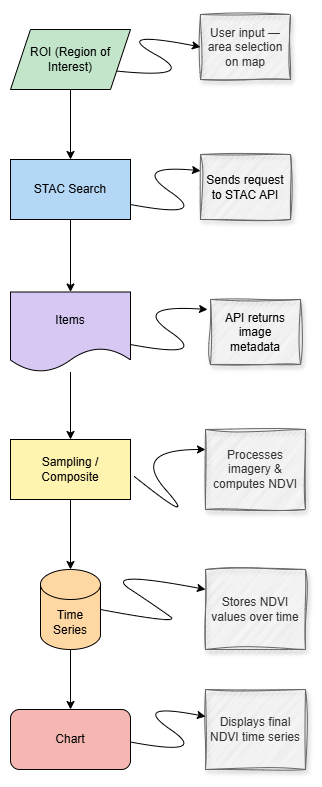

The diagram above was exported from draw.io. Its source (the exported page's mxGraphModel, read from the mxfile embedded in the PNG):
<mxGraphModel dx="2066" dy="1103" grid="1" gridSize="10" guides="1" tooltips="1" connect="1" arrows="1" fold="1" page="1" pageScale="1" pageWidth="850" pageHeight="1100" math="0" shadow="0">
  <root>
    <mxCell id="0" />
    <mxCell id="1" parent="0" />
    <mxCell id="TfdtJZf1DhjEm0uhCELX-7" value="" style="edgeStyle=orthogonalEdgeStyle;rounded=0;orthogonalLoop=1;jettySize=auto;html=1;" parent="1" source="TfdtJZf1DhjEm0uhCELX-1" target="TfdtJZf1DhjEm0uhCELX-2" edge="1">
      <mxGeometry relative="1" as="geometry" />
    </mxCell>
    <mxCell id="TfdtJZf1DhjEm0uhCELX-1" value="ROI (Region of Interest)" style="shape=parallelogram;perimeter=parallelogramPerimeter;whiteSpace=wrap;html=1;fixedSize=1;fillColor=#C3E6CB;" parent="1" vertex="1">
      <mxGeometry x="350" y="50" width="120" height="60" as="geometry" />
    </mxCell>
    <mxCell id="TfdtJZf1DhjEm0uhCELX-8" value="" style="edgeStyle=orthogonalEdgeStyle;rounded=0;orthogonalLoop=1;jettySize=auto;html=1;" parent="1" source="TfdtJZf1DhjEm0uhCELX-2" target="TfdtJZf1DhjEm0uhCELX-3" edge="1">
      <mxGeometry relative="1" as="geometry" />
    </mxCell>
    <mxCell id="TfdtJZf1DhjEm0uhCELX-2" value="STAC Search" style="rounded=0;whiteSpace=wrap;html=1;fillColor=#B3D7F5;" parent="1" vertex="1">
      <mxGeometry x="350" y="180" width="120" height="60" as="geometry" />
    </mxCell>
    <mxCell id="TfdtJZf1DhjEm0uhCELX-9" value="" style="edgeStyle=orthogonalEdgeStyle;rounded=0;orthogonalLoop=1;jettySize=auto;html=1;" parent="1" source="TfdtJZf1DhjEm0uhCELX-3" target="TfdtJZf1DhjEm0uhCELX-4" edge="1">
      <mxGeometry relative="1" as="geometry" />
    </mxCell>
    <mxCell id="TfdtJZf1DhjEm0uhCELX-3" value="Items" style="shape=document;whiteSpace=wrap;html=1;boundedLbl=1;fillColor=#D6C8F3;" parent="1" vertex="1">
      <mxGeometry x="350" y="312.5" width="120" height="80" as="geometry" />
    </mxCell>
    <mxCell id="TfdtJZf1DhjEm0uhCELX-26" value="" style="edgeStyle=orthogonalEdgeStyle;rounded=0;orthogonalLoop=1;jettySize=auto;html=1;" parent="1" source="TfdtJZf1DhjEm0uhCELX-4" target="TfdtJZf1DhjEm0uhCELX-10" edge="1">
      <mxGeometry relative="1" as="geometry" />
    </mxCell>
    <mxCell id="TfdtJZf1DhjEm0uhCELX-4" value="Sampling / &lt;br&gt;Composite" style="rounded=0;whiteSpace=wrap;html=1;fillColor=#FFF3B0;" parent="1" vertex="1">
      <mxGeometry x="350" y="460" width="120" height="60" as="geometry" />
    </mxCell>
    <mxCell id="TfdtJZf1DhjEm0uhCELX-27" value="" style="edgeStyle=orthogonalEdgeStyle;rounded=0;orthogonalLoop=1;jettySize=auto;html=1;" parent="1" source="TfdtJZf1DhjEm0uhCELX-10" target="TfdtJZf1DhjEm0uhCELX-11" edge="1">
      <mxGeometry relative="1" as="geometry" />
    </mxCell>
    <mxCell id="TfdtJZf1DhjEm0uhCELX-10" value="Time&lt;br&gt;Series" style="shape=cylinder3;whiteSpace=wrap;html=1;boundedLbl=1;backgroundOutline=1;size=15;fillColor=#FFD7A3;" parent="1" vertex="1">
      <mxGeometry x="380" y="590" width="60" height="80" as="geometry" />
    </mxCell>
    <mxCell id="TfdtJZf1DhjEm0uhCELX-11" value="Chart" style="rounded=1;whiteSpace=wrap;html=1;fillColor=#F5B7B1;" parent="1" vertex="1">
      <mxGeometry x="350" y="730" width="120" height="60" as="geometry" />
    </mxCell>
    <mxCell id="TfdtJZf1DhjEm0uhCELX-12" value="User input — area selection on map" style="text;html=1;whiteSpace=wrap;strokeColor=#666666;fillColor=#f5f5f5;align=center;verticalAlign=middle;rounded=0;glass=0;fontColor=#333333;sketch=1;curveFitting=1;jiggle=2;shadow=1;" parent="1" vertex="1">
      <mxGeometry x="540" y="35" width="90" height="65" as="geometry" />
    </mxCell>
    <mxCell id="TfdtJZf1DhjEm0uhCELX-18" value="&lt;span style=&quot;color: rgb(0, 0, 0);&quot;&gt;Sends request to STAC API&lt;/span&gt;" style="text;html=1;whiteSpace=wrap;strokeColor=#666666;fillColor=#f5f5f5;align=center;verticalAlign=middle;rounded=0;glass=0;fontColor=#333333;sketch=1;curveFitting=1;jiggle=2;shadow=1;" parent="1" vertex="1">
      <mxGeometry x="540" y="175" width="90" height="65" as="geometry" />
    </mxCell>
    <mxCell id="TfdtJZf1DhjEm0uhCELX-20" value="" style="curved=1;endArrow=classic;html=1;rounded=0;entryX=0;entryY=0.25;entryDx=0;entryDy=0;exitX=1.033;exitY=0.617;exitDx=0;exitDy=0;exitPerimeter=0;" parent="1" source="TfdtJZf1DhjEm0uhCELX-4" target="TfdtJZf1DhjEm0uhCELX-25" edge="1">
      <mxGeometry width="50" height="50" relative="1" as="geometry">
        <mxPoint x="470" y="520" as="sourcePoint" />
        <mxPoint x="520" y="470" as="targetPoint" />
        <Array as="points">
          <mxPoint x="540" y="550" />
          <mxPoint x="470" y="470" />
        </Array>
      </mxGeometry>
    </mxCell>
    <mxCell id="TfdtJZf1DhjEm0uhCELX-21" value="" style="curved=1;endArrow=classic;html=1;rounded=0;entryX=0;entryY=0.25;entryDx=0;entryDy=0;exitX=1;exitY=0.75;exitDx=0;exitDy=0;" parent="1" source="TfdtJZf1DhjEm0uhCELX-2" target="TfdtJZf1DhjEm0uhCELX-18" edge="1">
      <mxGeometry width="50" height="50" relative="1" as="geometry">
        <mxPoint x="470" y="235" as="sourcePoint" />
        <mxPoint x="520" y="185" as="targetPoint" />
        <Array as="points">
          <mxPoint x="550" y="240" />
          <mxPoint x="470" y="185" />
        </Array>
      </mxGeometry>
    </mxCell>
    <mxCell id="TfdtJZf1DhjEm0uhCELX-22" value="" style="curved=1;endArrow=classic;html=1;rounded=0;entryX=0;entryY=0.5;entryDx=0;entryDy=0;exitX=1;exitY=0.75;exitDx=0;exitDy=0;" parent="1" source="TfdtJZf1DhjEm0uhCELX-1" target="TfdtJZf1DhjEm0uhCELX-12" edge="1">
      <mxGeometry width="50" height="50" relative="1" as="geometry">
        <mxPoint x="450" y="100" as="sourcePoint" />
        <mxPoint x="500" y="50" as="targetPoint" />
        <Array as="points">
          <mxPoint x="540" y="100" />
          <mxPoint x="450" y="50" />
        </Array>
      </mxGeometry>
    </mxCell>
    <mxCell id="TfdtJZf1DhjEm0uhCELX-23" value="&lt;span style=&quot;color: rgb(0, 0, 0);&quot;&gt;API returns image &lt;br&gt;metadata&lt;/span&gt;" style="text;html=1;whiteSpace=wrap;strokeColor=#666666;fillColor=#f5f5f5;align=center;verticalAlign=middle;rounded=0;glass=0;fontColor=#333333;sketch=1;curveFitting=1;jiggle=2;shadow=1;" parent="1" vertex="1">
      <mxGeometry x="550" y="320" width="90" height="65" as="geometry" />
    </mxCell>
    <mxCell id="TfdtJZf1DhjEm0uhCELX-24" value="" style="curved=1;endArrow=classic;html=1;rounded=0;entryX=-0.033;entryY=0.154;entryDx=0;entryDy=0;exitX=1;exitY=0.75;exitDx=0;exitDy=0;entryPerimeter=0;" parent="1" target="TfdtJZf1DhjEm0uhCELX-23" edge="1">
      <mxGeometry width="50" height="50" relative="1" as="geometry">
        <mxPoint x="470" y="365" as="sourcePoint" />
        <mxPoint x="540" y="331" as="targetPoint" />
        <Array as="points">
          <mxPoint x="550" y="380" />
          <mxPoint x="470" y="325" />
        </Array>
      </mxGeometry>
    </mxCell>
    <mxCell id="TfdtJZf1DhjEm0uhCELX-25" value="Processes imagery &amp;amp; computes NDVI" style="text;html=1;whiteSpace=wrap;strokeColor=#666666;fillColor=#f5f5f5;align=center;verticalAlign=middle;rounded=0;glass=0;fontColor=#333333;sketch=1;curveFitting=1;jiggle=2;shadow=1;" parent="1" vertex="1">
      <mxGeometry x="545" y="450" width="100" height="80" as="geometry" />
    </mxCell>
    <mxCell id="TfdtJZf1DhjEm0uhCELX-28" value="Stores NDVI values over time" style="text;html=1;whiteSpace=wrap;strokeColor=#666666;fillColor=#f5f5f5;align=center;verticalAlign=middle;rounded=0;glass=0;fontColor=#333333;sketch=1;curveFitting=1;jiggle=2;shadow=1;" parent="1" vertex="1">
      <mxGeometry x="545" y="590" width="100" height="80" as="geometry" />
    </mxCell>
    <mxCell id="TfdtJZf1DhjEm0uhCELX-29" value="Displays final NDVI time series" style="text;html=1;whiteSpace=wrap;strokeColor=#666666;fillColor=#f5f5f5;align=center;verticalAlign=middle;rounded=0;glass=0;fontColor=#333333;sketch=1;curveFitting=1;jiggle=2;shadow=1;" parent="1" vertex="1">
      <mxGeometry x="545" y="710" width="100" height="80" as="geometry" />
    </mxCell>
    <mxCell id="TfdtJZf1DhjEm0uhCELX-30" value="" style="curved=1;endArrow=classic;html=1;rounded=0;entryX=0;entryY=0.25;entryDx=0;entryDy=0;exitX=1;exitY=0.75;exitDx=0;exitDy=0;" parent="1" target="TfdtJZf1DhjEm0uhCELX-28" edge="1">
      <mxGeometry width="50" height="50" relative="1" as="geometry">
        <mxPoint x="440" y="630" as="sourcePoint" />
        <mxPoint x="517" y="595" as="targetPoint" />
        <Array as="points">
          <mxPoint x="520" y="645" />
          <mxPoint x="500" y="630" />
          <mxPoint x="440" y="590" />
        </Array>
      </mxGeometry>
    </mxCell>
    <mxCell id="TfdtJZf1DhjEm0uhCELX-33" value="" style="curved=1;endArrow=classic;html=1;rounded=0;entryX=0;entryY=0.338;entryDx=0;entryDy=0;exitX=1;exitY=0.75;exitDx=0;exitDy=0;entryPerimeter=0;" parent="1" target="TfdtJZf1DhjEm0uhCELX-29" edge="1">
      <mxGeometry width="50" height="50" relative="1" as="geometry">
        <mxPoint x="470" y="762.5" as="sourcePoint" />
        <mxPoint x="547" y="727.5" as="targetPoint" />
        <Array as="points">
          <mxPoint x="550" y="777.5" />
          <mxPoint x="470" y="722.5" />
        </Array>
      </mxGeometry>
    </mxCell>
  </root>
</mxGraphModel>